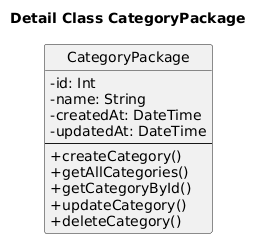

The diagram above was rendered by PlantUML. Its source (embedded in the PNG):
@startuml
title Detail Class CategoryPackage

skinparam classAttributeIconSize 0
skinparam shadowing false
skinparam defaultFontName "Times New Roman"
hide circle

class CategoryPackage {
  - id: Int
  - name: String
  - createdAt: DateTime
  - updatedAt: DateTime
  --
  + createCategory()
  + getAllCategories()
  + getCategoryById()
  + updateCategory()
  + deleteCategory()
}
@enduml